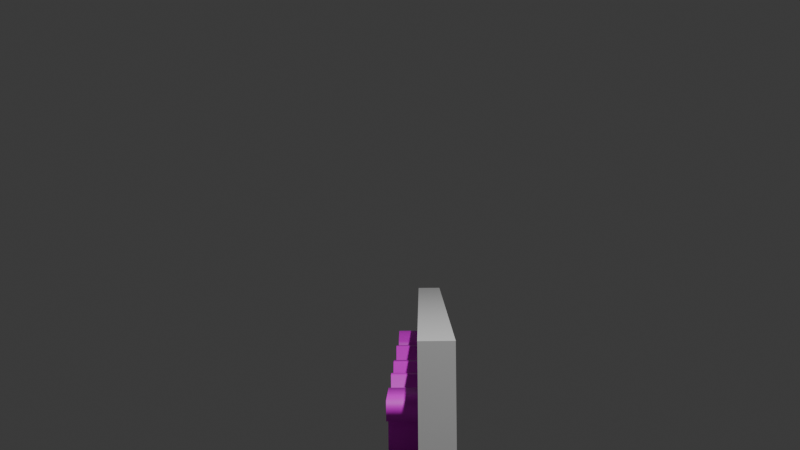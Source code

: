 # Source: GSGameSelect.blend  (saved by Blender 4.0.36; exported with 4.5.12 LTS)
import bpy
from mathutils import Matrix  # noqa: F401  (used for matrix-valued properties, if any)

bpy.ops.wm.read_factory_settings(use_empty=True)
scene = bpy.context.scene
scene.name = 'Scene'

# ---- collections
col_collection = bpy.data.collections.new('Collection'); scene.collection.children.link(col_collection)

# ---- images (referenced by path relative to the original .blend; pixels are not part of the script)
import os
ASSET_DIR = os.environ.get("B2B_ASSET_DIR", "")  # directory of the original .blend (textures are referenced by path, not embedded)
HERE = os.path.dirname(os.path.abspath(__file__))  # packed textures are extracted next to this script under _unpacked/

def load_image(name, relpath, width, height, colorspace="sRGB"):
    """Load a texture the original file referenced (path relative to the .blend, or extracted next to this script)."""
    p = next((c for c in (os.path.join(HERE, relpath), os.path.join(ASSET_DIR, relpath)) if relpath and os.path.exists(c)), "")
    if p:
        img = bpy.data.images.load(p, check_existing=True)
        img.name = name
    else:  # same state as the original file: an image datablock whose file is absent (Cycles renders it pink)
        img = bpy.data.images.new(name, width, height)
        img.source = "FILE"
        img.filepath = "//" + (relpath or name)
    img.colorspace_settings.name = colorspace
    return img
img_black = load_image('Black', 'Black.png', 1024, 1024, 'sRGB')

# ---- materials (node trees are filled in below, after node groups)
mat_white = bpy.data.materials.new('White')
mat_white.use_transparent_shadow = False
mat_black = bpy.data.materials.new('Black')
mat_black.use_transparent_shadow = False

# ---- material node trees
mat_white.use_nodes = True; mat_white.node_tree.nodes.clear()
_N = mat_white.node_tree.nodes; _L = mat_white.node_tree.links
n0 = _N.new('ShaderNodeBsdfPrincipled'); n0.name = 'プリンシプルBSDF'; n0.location = (10, 300)
n0.inputs[3].default_value = 1.45
n1 = _N.new('ShaderNodeOutputMaterial'); n1.name = 'マテリアル出力'; n1.location = (300, 300)
_L.new(n0.outputs[0], n1.inputs[0])
n1.is_active_output = True
mat_black.use_nodes = True; mat_black.node_tree.nodes.clear()
_N = mat_black.node_tree.nodes; _L = mat_black.node_tree.links
n0 = _N.new('ShaderNodeBsdfPrincipled'); n0.name = 'プリンシプルBSDF'; n0.location = (10, 300)
n0.inputs[3].default_value = 1.45
n1 = _N.new('ShaderNodeOutputMaterial'); n1.name = 'マテリアル出力'; n1.location = (300, 300)
n2 = _N.new('ShaderNodeTexImage'); n2.name = '画像テクスチャ'; n2.location = (-280, 275)
n2.image = img_black
_L.new(n0.outputs[0], n1.inputs[0])
_L.new(n2.outputs[0], n0.inputs[0])
n1.is_active_output = True

# ---- world
world_world = bpy.data.worlds.new('World'); scene.world = world_world
world_world.use_nodes = True; world_world.node_tree.nodes.clear()
_N = world_world.node_tree.nodes; _L = world_world.node_tree.links
n0 = _N.new('ShaderNodeOutputWorld'); n0.name = 'World Output'; n0.location = (300, 300)
n1 = _N.new('ShaderNodeBackground'); n1.name = 'Background'; n1.location = (10, 300)
n1.inputs[0].default_value = (0.05088, 0.05088, 0.05088, 1.0)
_L.new(n1.outputs[0], n0.inputs[0])
n0.is_active_output = True
world_world.color = (0.05088, 0.05088, 0.05088)
world_world.use_sun_shadow = False
world_world.sun_shadow_jitter_overblur = 0.0

# ---- cameras
cam_camera = bpy.data.cameras.new('Camera')
cam_camera.clip_end = 100.0
cam_camera.ortho_scale = 7.314

# ---- lights
light_light = bpy.data.lights.new('Light', 'POINT')
light_light.transmission_factor = 0.0
light_light.use_soft_falloff = False
light_light.energy = 1000.0
light_light.shadow_soft_size = 0.1
light_light.shadow_maximum_resolution = 0.006
light_light.use_absolute_resolution = True

# ---- meshes
me_x = bpy.data.meshes.new('立方体')
me_x.from_pydata([(-1.0, -1.0, -1.0), (-1.0, -1.0, 1.0), (-1.0, 1.0, -1.0), (-1.0, 1.0, 1.0), (1.0, -1.0, -1.0), (1.0, -1.0, 1.0), (1.0, 1.0, -1.0), (1.0, 1.0, 1.0)], [], [(0, 1, 3, 2), (2, 3, 7, 6), (6, 7, 5, 4), (4, 5, 1, 0), (2, 6, 4, 0), (7, 3, 1, 5)])
_uv = me_x.uv_layers.new(name='UVマップ')
_uv.uv.foreach_set('vector', [0.375, 0.0, 0.625, 0.0, 0.625, 0.25, 0.375, 0.25, 0.375, 0.25, 0.625, 0.25, 0.625, 0.5, 0.375, 0.5, 0.375, 0.5, 0.625, 0.5, 0.625, 0.75, 0.375, 0.75, 0.375, 0.75, 0.625, 0.75, 0.625, 1.0, 0.375, 1.0, 0.125, 0.5, 0.375, 0.5, 0.375, 0.75, 0.125, 0.75, 0.625, 0.5, 0.875, 0.5, 0.875, 0.75, 0.625, 0.75])
me_x.materials.append(mat_white)
me_x.update()

# ---- curves / text
txt_x = bpy.data.curves.new('テキスト', 'FONT')
txt_x.dimensions = '2D'
txt_x.body = 'G A M E'
txt_x.materials.append(mat_black)
txt_x.extrude = 0.1

# ---- objects
ob_light = bpy.data.objects.new('Light', light_light)
ob_camera = bpy.data.objects.new('Camera', cam_camera)
ob_x = bpy.data.objects.new('立方体', me_x)
ob_x_1 = bpy.data.objects.new('テキスト', txt_x)

# ---- transforms, parenting, visibility, modifiers, constraints
ob_light.location = (4.076, 1.005, 5.904)
ob_light.rotation_euler = (0.6503, 0.05522, 1.866)
ob_light.lock_rotations_4d = False
ob_light.empty_display_type = 'ARROWS'
ob_light.color = (0.0, 0.0, 0.0, 0.0)
ob_light.lineart.crease_threshold = 0.0
ob_camera.location = (7.359, -0.06992, 1.213)
ob_camera.rotation_euler = (1.572, 0.009936, 1.589)
ob_camera.lock_rotations_4d = False
ob_camera.empty_display_type = 'ARROWS'
ob_camera.color = (0.0, 0.0, 0.0, 0.0)
ob_camera.display_type = 'WIRE'
ob_camera.lineart.crease_threshold = 0.0
ob_x.location = (0.0, 0.0, 0.0)
ob_x.scale = (2.213, 0.08913, 0.6807)
ob_x_1.location = (-1.984, -0.1309, -0.407)
ob_x_1.rotation_euler = (1.571, -0.0, 0.0)
ob_x_1.scale = (1.135, 1.135, 1.135)

# ---- collection membership
col_collection.objects.link(ob_light)
col_collection.objects.link(ob_camera)
col_collection.objects.link(ob_x)
col_collection.objects.link(ob_x_1)

# ---- scene / render settings (as saved in the file)
scene.camera = ob_camera
scene.frame_start = 1; scene.frame_end = 250; scene.frame_set(1)
scene.render.engine = 'BLENDER_EEVEE_NEXT'
scene.cycles.sampling_pattern = 'TABULATED_SOBOL'
bpy.context.view_layer.update()
